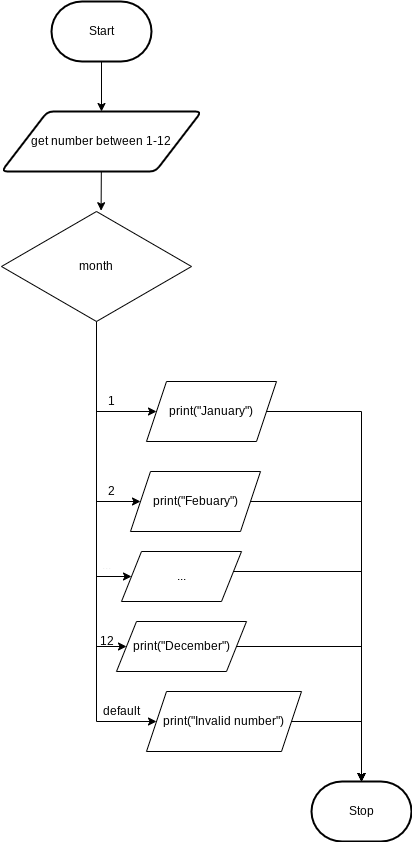

The diagram above was exported from draw.io. Its source (the exported page's mxGraphModel, read from the mxfile embedded in the PNG):
<mxGraphModel dx="594" dy="449" grid="1" gridSize="10" guides="1" tooltips="1" connect="1" arrows="1" fold="1" page="1" pageScale="1" pageWidth="827" pageHeight="1169" math="0" shadow="0">
  <root>
    <mxCell id="0" />
    <mxCell id="1" parent="0" />
    <mxCell id="4" style="edgeStyle=none;html=1;entryX=0.5;entryY=0;entryDx=0;entryDy=0;" parent="1" source="2" target="3" edge="1">
      <mxGeometry relative="1" as="geometry" />
    </mxCell>
    <mxCell id="2" value="Start" style="strokeWidth=2;html=1;shape=mxgraph.flowchart.terminator;whiteSpace=wrap;" parent="1" vertex="1">
      <mxGeometry x="270" y="70" width="100" height="60" as="geometry" />
    </mxCell>
    <mxCell id="6" style="edgeStyle=none;html=1;entryX=0.58;entryY=-0.013;entryDx=0;entryDy=0;entryPerimeter=0;" parent="1" source="3" edge="1">
      <mxGeometry relative="1" as="geometry">
        <mxPoint x="319.6" y="279.22" as="targetPoint" />
      </mxGeometry>
    </mxCell>
    <mxCell id="3" value="get number between 1-12" style="shape=parallelogram;html=1;strokeWidth=2;perimeter=parallelogramPerimeter;whiteSpace=wrap;rounded=1;arcSize=12;size=0.23;" parent="1" vertex="1">
      <mxGeometry x="220" y="180" width="200" height="60" as="geometry" />
    </mxCell>
    <mxCell id="8" style="edgeStyle=none;html=1;entryX=0.5;entryY=0;entryDx=0;entryDy=0;" parent="1" edge="1">
      <mxGeometry relative="1" as="geometry">
        <mxPoint x="310" y="340" as="sourcePoint" />
        <mxPoint x="315" y="380" as="targetPoint" />
      </mxGeometry>
    </mxCell>
    <mxCell id="9" value="Stop" style="strokeWidth=2;html=1;shape=mxgraph.flowchart.terminator;whiteSpace=wrap;" parent="1" vertex="1">
      <mxGeometry x="530" y="850" width="100" height="60" as="geometry" />
    </mxCell>
    <mxCell id="26" style="edgeStyle=orthogonalEdgeStyle;html=1;entryX=0;entryY=0.5;entryDx=0;entryDy=0;labelPosition=center;verticalLabelPosition=middle;align=center;verticalAlign=middle;rounded=0;" parent="1" source="25" edge="1" target="45">
      <mxGeometry relative="1" as="geometry">
        <mxPoint x="315" y="450" as="targetPoint" />
        <Array as="points">
          <mxPoint x="315" y="480" />
        </Array>
      </mxGeometry>
    </mxCell>
    <mxCell id="27" style="edgeStyle=orthogonalEdgeStyle;html=1;strokeColor=none;rounded=0;" parent="1" source="25" edge="1">
      <mxGeometry relative="1" as="geometry">
        <mxPoint x="500" y="335" as="targetPoint" />
      </mxGeometry>
    </mxCell>
    <mxCell id="53" style="edgeStyle=orthogonalEdgeStyle;rounded=0;html=1;entryX=0;entryY=0.5;entryDx=0;entryDy=0;" edge="1" parent="1" source="25" target="52">
      <mxGeometry relative="1" as="geometry">
        <Array as="points">
          <mxPoint x="315" y="570" />
        </Array>
      </mxGeometry>
    </mxCell>
    <mxCell id="58" style="edgeStyle=orthogonalEdgeStyle;rounded=0;html=1;entryX=0;entryY=0.5;entryDx=0;entryDy=0;" edge="1" parent="1" source="25" target="54">
      <mxGeometry relative="1" as="geometry">
        <Array as="points">
          <mxPoint x="315" y="790" />
        </Array>
      </mxGeometry>
    </mxCell>
    <mxCell id="73" style="edgeStyle=orthogonalEdgeStyle;rounded=0;html=1;entryX=0;entryY=0.5;entryDx=0;entryDy=0;" edge="1" parent="1" source="25" target="60">
      <mxGeometry relative="1" as="geometry">
        <Array as="points">
          <mxPoint x="315" y="715" />
        </Array>
      </mxGeometry>
    </mxCell>
    <mxCell id="75" style="edgeStyle=orthogonalEdgeStyle;rounded=0;html=1;entryX=0;entryY=0.5;entryDx=0;entryDy=0;" edge="1" parent="1" source="25" target="63">
      <mxGeometry relative="1" as="geometry">
        <Array as="points">
          <mxPoint x="315" y="645" />
        </Array>
      </mxGeometry>
    </mxCell>
    <mxCell id="25" value="month" style="rhombus;whiteSpace=wrap;html=1;" parent="1" vertex="1">
      <mxGeometry x="220" y="280" width="190" height="110" as="geometry" />
    </mxCell>
    <mxCell id="33" value="1" style="text;html=1;resizable=0;autosize=1;align=center;verticalAlign=middle;points=[];fillColor=none;strokeColor=none;rounded=0;" parent="1" vertex="1">
      <mxGeometry x="320" y="460" width="20" height="20" as="geometry" />
    </mxCell>
    <mxCell id="66" style="edgeStyle=orthogonalEdgeStyle;rounded=0;html=1;entryX=0.5;entryY=0;entryDx=0;entryDy=0;entryPerimeter=0;" edge="1" parent="1" source="45" target="9">
      <mxGeometry relative="1" as="geometry" />
    </mxCell>
    <mxCell id="45" value="&lt;span style=&quot;font-family: &amp;#34;helvetica&amp;#34; ; font-size: 12px ; font-style: normal ; font-weight: 400 ; letter-spacing: normal ; text-align: center ; text-indent: 0px ; text-transform: none ; word-spacing: 0px ; display: inline ; float: none&quot;&gt;print(&quot;January&quot;)&lt;/span&gt;" style="shape=parallelogram;perimeter=parallelogramPerimeter;whiteSpace=wrap;html=1;fixedSize=1;" parent="1" vertex="1">
      <mxGeometry x="365" y="450" width="130" height="60" as="geometry" />
    </mxCell>
    <mxCell id="67" style="edgeStyle=orthogonalEdgeStyle;rounded=0;html=1;" edge="1" parent="1" source="52">
      <mxGeometry relative="1" as="geometry">
        <mxPoint x="580" y="850" as="targetPoint" />
      </mxGeometry>
    </mxCell>
    <mxCell id="52" value="&lt;span style=&quot;font-family: &amp;#34;helvetica&amp;#34; ; font-size: 12px ; font-style: normal ; font-weight: 400 ; letter-spacing: normal ; text-align: center ; text-indent: 0px ; text-transform: none ; word-spacing: 0px ; display: inline ; float: none&quot;&gt;print(&quot;Febuary&quot;)&lt;/span&gt;" style="shape=parallelogram;perimeter=parallelogramPerimeter;whiteSpace=wrap;html=1;fixedSize=1;" vertex="1" parent="1">
      <mxGeometry x="349" y="540" width="130" height="60" as="geometry" />
    </mxCell>
    <mxCell id="71" style="edgeStyle=orthogonalEdgeStyle;rounded=0;html=1;" edge="1" parent="1" source="54">
      <mxGeometry relative="1" as="geometry">
        <mxPoint x="580" y="850" as="targetPoint" />
      </mxGeometry>
    </mxCell>
    <mxCell id="54" value="&lt;span style=&quot;font-family: &amp;#34;helvetica&amp;#34; ; font-size: 12px ; font-style: normal ; font-weight: 400 ; letter-spacing: normal ; text-align: center ; text-indent: 0px ; text-transform: none ; word-spacing: 0px ; display: inline ; float: none&quot;&gt;print(&quot;Invalid number&quot;)&lt;/span&gt;" style="shape=parallelogram;perimeter=parallelogramPerimeter;whiteSpace=wrap;html=1;fixedSize=1;" vertex="1" parent="1">
      <mxGeometry x="365" y="760" width="155" height="60" as="geometry" />
    </mxCell>
    <mxCell id="56" value="2" style="text;html=1;resizable=0;autosize=1;align=center;verticalAlign=middle;points=[];fillColor=none;strokeColor=none;rounded=0;" vertex="1" parent="1">
      <mxGeometry x="320" y="550" width="20" height="20" as="geometry" />
    </mxCell>
    <mxCell id="57" value="&lt;span style=&quot;color: rgb(240 , 240 , 240) ; font-family: &amp;#34;helvetica&amp;#34; ; font-size: 12px ; font-style: normal ; font-weight: 400 ; letter-spacing: normal ; text-align: center ; text-indent: 0px ; text-transform: none ; word-spacing: 0px ; display: inline ; float: none&quot;&gt;...&lt;/span&gt;" style="text;whiteSpace=wrap;html=1;" vertex="1" parent="1">
      <mxGeometry x="319" y="620" width="30" height="30" as="geometry" />
    </mxCell>
    <mxCell id="69" style="edgeStyle=orthogonalEdgeStyle;rounded=0;html=1;" edge="1" parent="1" source="60">
      <mxGeometry relative="1" as="geometry">
        <mxPoint x="580" y="850" as="targetPoint" />
      </mxGeometry>
    </mxCell>
    <mxCell id="60" value="&lt;span style=&quot;font-family: &amp;#34;helvetica&amp;#34; ; font-size: 12px ; font-style: normal ; font-weight: 400 ; letter-spacing: normal ; text-align: center ; text-indent: 0px ; text-transform: none ; word-spacing: 0px ; display: inline ; float: none&quot;&gt;print(&quot;December&quot;)&lt;/span&gt;" style="shape=parallelogram;perimeter=parallelogramPerimeter;whiteSpace=wrap;html=1;fixedSize=1;" vertex="1" parent="1">
      <mxGeometry x="335" y="690" width="130" height="50" as="geometry" />
    </mxCell>
    <mxCell id="62" value="12" style="text;html=1;resizable=0;autosize=1;align=center;verticalAlign=middle;points=[];fillColor=none;strokeColor=none;rounded=0;" vertex="1" parent="1">
      <mxGeometry x="310" y="700" width="30" height="20" as="geometry" />
    </mxCell>
    <mxCell id="68" style="edgeStyle=orthogonalEdgeStyle;rounded=0;html=1;entryX=0.5;entryY=0;entryDx=0;entryDy=0;entryPerimeter=0;" edge="1" parent="1" source="63" target="9">
      <mxGeometry relative="1" as="geometry">
        <Array as="points">
          <mxPoint x="580" y="640" />
        </Array>
      </mxGeometry>
    </mxCell>
    <mxCell id="63" value="&lt;span style=&quot;font-family: &amp;#34;helvetica&amp;#34; ; font-size: 12px ; font-style: normal ; font-weight: 400 ; letter-spacing: normal ; text-align: center ; text-indent: 0px ; text-transform: none ; word-spacing: 0px ; display: inline ; float: none&quot;&gt;...&lt;/span&gt;" style="shape=parallelogram;perimeter=parallelogramPerimeter;whiteSpace=wrap;html=1;fixedSize=1;" vertex="1" parent="1">
      <mxGeometry x="340" y="620" width="120" height="50" as="geometry" />
    </mxCell>
    <mxCell id="76" value="default" style="text;html=1;resizable=0;autosize=1;align=center;verticalAlign=middle;points=[];fillColor=none;strokeColor=none;rounded=0;" vertex="1" parent="1">
      <mxGeometry x="315" y="770" width="50" height="20" as="geometry" />
    </mxCell>
  </root>
</mxGraphModel>